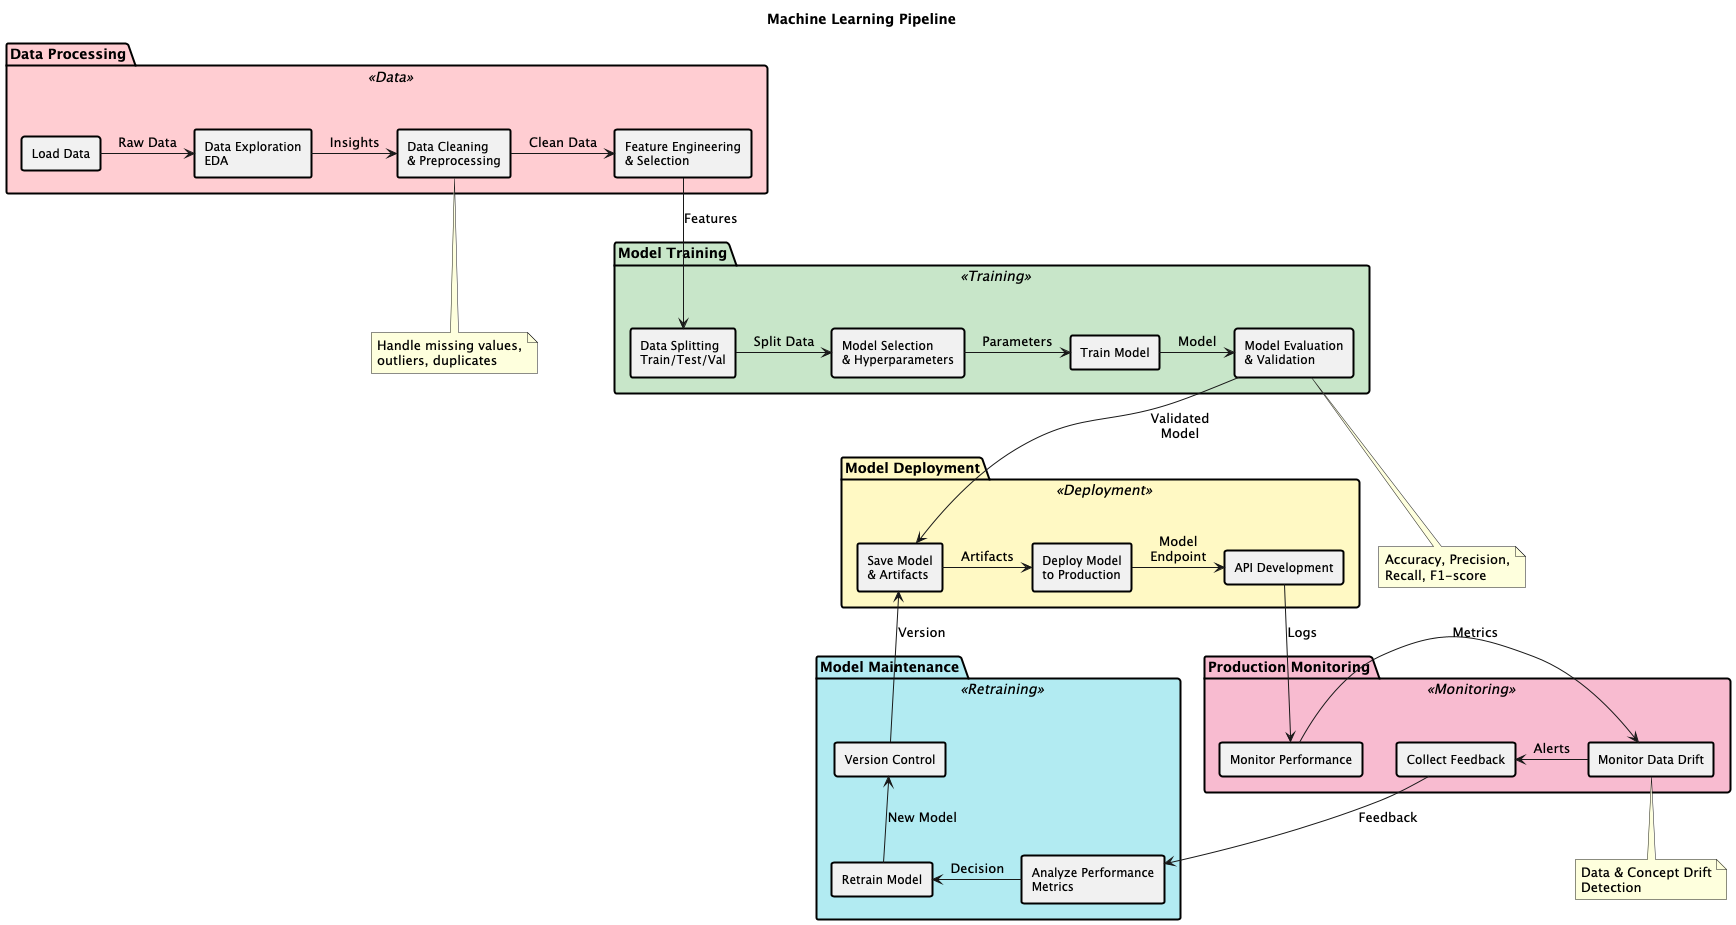

The diagram above was rendered by PlantUML. Its source (embedded in the PNG):
@startuml

title Machine Learning Pipeline

' Define styles
skinparam package {
    BorderColor black
    BorderThickness 2
    FontSize 14
}

skinparam rectangle {
    BorderColor black
    BorderThickness 2
    FontSize 12
}

' Define colors for different stages
skinparam package {
    BackgroundColor<<Data>> #FFCDD2
    BackgroundColor<<Training>> #C8E6C9
    BackgroundColor<<Deployment>> #FFF9C4
    BackgroundColor<<Monitoring>> #F8BBD0
    BackgroundColor<<Retraining>> #B2EBF2
}

' Define components
package "Data Processing" <<Data>> {
    rectangle "Load Data" as LD
    rectangle "Data Exploration\nEDA" as DE
    rectangle "Data Cleaning\n& Preprocessing" as DC
    rectangle "Feature Engineering\n& Selection" as FE
}

package "Model Training" <<Training>> {
    rectangle "Data Splitting\nTrain/Test/Val" as DS
    rectangle "Model Selection\n& Hyperparameters" as MS
    rectangle "Train Model" as TM
    rectangle "Model Evaluation\n& Validation" as ME
}

package "Model Deployment" <<Deployment>> {
    rectangle "Save Model\n& Artifacts" as SM
    rectangle "Deploy Model\nto Production" as DM
    rectangle "API Development" as API
}

package "Production Monitoring" <<Monitoring>> {
    rectangle "Monitor Performance" as MP
    rectangle "Monitor Data Drift" as MDD
    rectangle "Collect Feedback" as CF
}

package "Model Maintenance" <<Retraining>> {
    rectangle "Analyze Performance\nMetrics" as APM
    rectangle "Retrain Model" as RM
    rectangle "Version Control" as VC
}

' Define connections with labels
LD -right-> DE : Raw Data
DE -right-> DC : Insights
DC -right-> FE : Clean Data
FE -down-> DS : Features
DS -right-> MS : Split Data
MS -right-> TM : Parameters
TM -right-> ME : Model
ME -down-> SM : Validated\nModel
SM -right-> DM : Artifacts
DM -right-> API : Model\nEndpoint
API -down-> MP : Logs
MP -right-> MDD : Metrics
MDD -right-> CF : Alerts
CF -down-> APM : Feedback
APM -right-> RM : Decision
RM -up-> VC : New Model
VC -up-> SM : Version

' Add notes
note bottom of DC
  Handle missing values,
  outliers, duplicates
end note

note bottom of ME
  Accuracy, Precision,
  Recall, F1-score
end note

note bottom of MDD
  Data & Concept Drift
  Detection
end note

@enduml